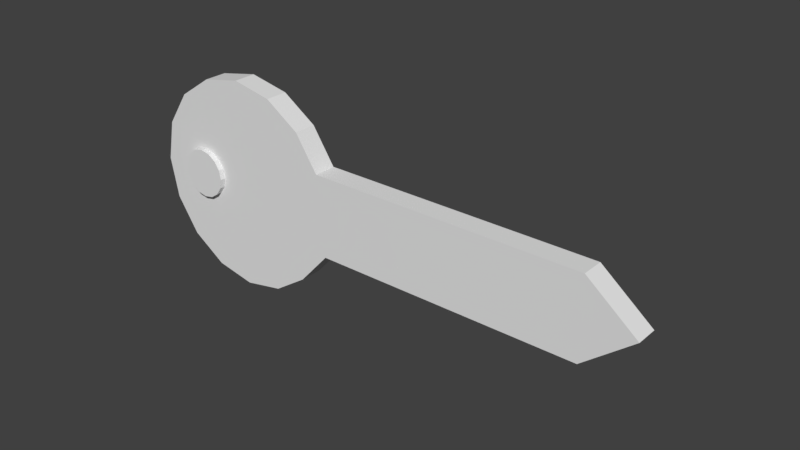 # Source: small-key.blend  (saved by Blender 2.79.0; exported with 4.5.12 LTS)
import bpy
from mathutils import Matrix  # noqa: F401  (used for matrix-valued properties, if any)

bpy.ops.wm.read_factory_settings(use_empty=True)
scene = bpy.context.scene
scene.name = 'Scene'

# ---- collections
col_collection_2 = bpy.data.collections.new('Collection 2'); scene.collection.children.link(col_collection_2)

# ---- world
world_world = bpy.data.worlds.new('World'); scene.world = world_world
world_world.color = (0.05088, 0.05088, 0.05088)
world_world.use_sun_shadow = False
world_world.sun_shadow_jitter_overblur = 0.0
world_world.cycles.sampling_method = 'MANUAL'

# ---- meshes
me_cylinder_001 = bpy.data.meshes.new('Cylinder.001')
me_cylinder_001.from_pydata([(-0.2402, 0.469, -1.485), (-0.2225, 0.5579, -1.485), (-0.1721, 0.6333, -1.485), (-0.09673, 0.6837, -1.485), (-0.007799, 0.7014, -1.485), (0.08114, 0.6837, -1.485), (0.1565, 0.6333, -1.485), (0.2069, 0.5579, -1.485), (0.2246, 0.469, -1.485), (0.2069, 0.38, -1.485), (0.1565, 0.3046, -1.485), (0.08114, 0.2543, -1.485), (-0.007799, 0.2366, -1.485), (-0.09673, 0.2543, -1.485), (-0.1721, 0.3046, -1.485), (-0.2225, 0.38, -1.485), (-0.2225, 0.5579, 1.367), (-0.2402, 0.469, 1.367), (-0.1721, 0.6333, 1.367), (-0.09673, 0.6837, 1.367), (-0.007799, 0.7014, 1.367), (0.08114, 0.6837, 1.367), (0.1565, 0.6333, 1.367), (0.2069, 0.5579, 1.367), (0.2246, 0.469, 1.367), (0.2069, 0.38, 1.367), (0.1565, 0.3046, 1.367), (0.08114, 0.2543, 1.367), (-0.007799, 0.2366, 1.367), (-0.09673, 0.2543, 1.367), (-0.1721, 0.3046, 1.367), (-0.2225, 0.38, 1.367)], [], [(1, 2, 3, 4, 5, 6, 7, 8, 9, 10, 11, 12, 13, 14, 15, 0), (16, 17, 31, 30, 29, 28, 27, 26, 25, 24, 23, 22, 21, 20, 19, 18), (8, 7, 23, 24), (1, 0, 17, 16), (0, 15, 31, 17), (9, 8, 24, 25), (2, 1, 16, 18), (10, 9, 25, 26), (3, 2, 18, 19), (11, 10, 26, 27), (4, 3, 19, 20), (12, 11, 27, 28), (5, 4, 20, 21), (13, 12, 28, 29), (6, 5, 21, 22), (14, 13, 29, 30), (7, 6, 22, 23), (15, 14, 30, 31)])
me_cylinder_001.use_remesh_preserve_volume = False
me_cylinder_001.use_remesh_preserve_attributes = False
me_cylinder_001.use_mirror_vertex_groups = False
me_cylinder_001.update()
me_cylinder = bpy.data.meshes.new('Cylinder')
me_cylinder.from_pydata([(0.0, 1.0, -1.0), (0.0, 1.0, 1.0), (0.3827, 0.9239, -1.0), (0.3827, 0.9239, 1.0), (0.7071, 0.7071, -1.0), (0.7071, 0.7071, 1.0), (0.9239, 0.3827, -1.0), (0.9239, 0.3827, 1.0), (1.0, -4.371e-08, -1.0), (1.0, -4.371e-08, 1.0), (0.9239, -0.3827, -1.0), (0.9239, -0.3827, 1.0), (0.7071, -0.7071, -1.0), (0.7071, -0.7071, 1.0), (0.3827, -0.9996, -1.0), (0.3827, -0.9996, 1.0), (1.51e-07, -1.0, -1.0), (1.51e-07, -1.0, 1.0), (-0.3827, -0.9239, -1.0), (-0.3827, -0.9239, 1.0), (-0.7071, -0.7071, -1.0), (-0.7071, -0.7071, 1.0), (-0.9239, -0.3827, -1.0), (-0.9239, -0.3827, 1.0), (-1.0, 1.192e-08, -1.0), (-1.0, 1.192e-08, 1.0), (-0.9239, 0.3827, -1.0), (-0.9239, 0.3827, 1.0), (-0.7071, 0.7071, -1.0), (-0.7071, 0.7071, 1.0), (-0.3827, 0.9239, -1.0), (-0.3827, 0.9239, 1.0), (1.51e-07, -1.0, 1.0), (1.51e-07, -1.0, -1.0), (-0.3827, -0.9996, -1.0), (-0.3827, -0.9996, 1.0), (0.3827, -3.528, 1.0), (0.3827, -3.528, -1.0), (1.018e-06, -4.002, -1.0), (1.018e-06, -4.002, 1.0), (-0.3827, -3.528, -1.0), (-0.3827, -3.528, 1.0), (-0.007799, 0.2366, -1.0), (-0.007799, 0.2366, 1.0), (-0.2225, 0.38, -1.0), (-0.2225, 0.38, 1.0), (-0.09673, 0.2543, -1.0), (-0.09673, 0.2543, 1.0), (-0.1721, 0.3046, -1.0), (-0.1721, 0.3046, 1.0), (0.08114, 0.2543, -1.0), (0.08114, 0.2543, 1.0), (-0.09673, 0.6837, -1.0), (-0.09673, 0.6837, 1.0), (0.1565, 0.3046, -1.0), (0.1565, 0.3046, 1.0), (0.2069, 0.38, -1.0), (0.2069, 0.38, 1.0), (-0.1721, 0.6333, -1.0), (-0.1721, 0.6333, 1.0), (0.1565, 0.6333, -1.0), (0.1565, 0.6333, 1.0), (-0.2225, 0.5579, -1.0), (-0.2225, 0.5579, 1.0), (-0.2402, 0.469, -1.0), (-0.2402, 0.469, 1.0), (-0.007799, 0.7014, -1.0), (-0.007799, 0.7014, 1.0), (0.08114, 0.6837, -1.0), (0.08114, 0.6837, 1.0), (0.2246, 0.469, -1.0), (0.2246, 0.469, 1.0), (0.2069, 0.5579, -1.0), (0.2069, 0.5579, 1.0)], [], [(0, 1, 3, 2), (2, 3, 5, 4), (4, 5, 7, 6), (6, 7, 9, 8), (8, 9, 11, 10), (10, 11, 13, 12), (12, 13, 15, 14), (33, 32, 39, 38), (17, 19, 35, 32), (18, 19, 21, 20), (20, 21, 23, 22), (22, 23, 25, 24), (24, 25, 27, 26), (26, 27, 29, 28), (3, 1, 31, 29, 65, 63, 59, 53, 67, 69, 61, 73, 71, 5), (28, 29, 31, 30), (30, 31, 1, 0), (0, 2, 4, 70, 72, 60, 68, 66, 52, 58, 62, 64, 28, 30), (32, 35, 41, 39), (16, 17, 32, 33), (19, 18, 34, 35), (18, 16, 33, 34), (37, 36, 39, 38), (38, 39, 41, 40), (17, 16, 38, 39), (16, 14, 37, 38), (35, 34, 40, 41), (34, 33, 38, 40), (15, 17, 39, 36), (14, 15, 36, 37), (58, 59, 63, 62), (70, 71, 73, 72), (56, 57, 71, 70), (54, 55, 57, 56), (62, 63, 65, 64), (52, 53, 59, 58), (66, 67, 53, 52), (44, 45, 49, 48), (50, 51, 55, 54), (48, 49, 47, 46), (60, 61, 69, 68), (42, 43, 51, 50), (5, 71, 57, 55, 51, 43, 47, 49, 45, 65, 29, 27, 25, 23, 21, 19, 17, 15, 13, 11, 9, 7), (28, 64, 44, 48, 46, 42, 50, 54, 56, 70, 4, 6, 8, 10, 12, 14, 16, 18, 20, 22, 24, 26), (72, 73, 61, 60), (68, 69, 67, 66), (46, 47, 43, 42), (64, 65, 45, 44)])
me_cylinder.use_remesh_preserve_volume = False
me_cylinder.use_remesh_preserve_attributes = False
me_cylinder.use_mirror_vertex_groups = False
me_cylinder.update()

# ---- objects
ob_cylinder_001 = bpy.data.objects.new('Cylinder.001', me_cylinder_001)
ob_cylinder = bpy.data.objects.new('Cylinder', me_cylinder)

# ---- transforms, parenting, visibility, modifiers, constraints
ob_cylinder_001.location = (0.0, 0.0, 0.0)
ob_cylinder_001.rotation_euler = (-1.571, 1.571, 0.0)
ob_cylinder_001.scale = (1.0, 1.0, 0.1064)
ob_cylinder_001.hide_viewport = True
ob_cylinder_001.lineart.crease_threshold = 0.0
ob_cylinder.location = (0.0, 0.0, 0.0)
ob_cylinder.rotation_euler = (-1.571, 1.571, 0.0)
ob_cylinder.scale = (1.0, 1.0, 0.1064)
ob_cylinder.lineart.crease_threshold = 0.0

# ---- collection membership
col_collection_2.objects.link(ob_cylinder_001)
col_collection_2.objects.link(ob_cylinder)

# ---- scene / render settings (as saved in the file)
scene.frame_start = 1; scene.frame_end = 250; scene.frame_set(1)
scene.render.engine = 'CYCLES'
scene.render.resolution_percentage = 50
scene.render.dither_intensity = 0.0
scene.cycles.use_denoising = False
scene.cycles.samples = 128
scene.cycles.sampling_pattern = 'TABULATED_SOBOL'
scene.cycles.use_adaptive_sampling = False
scene.cycles.use_light_tree = False
scene.cycles.blur_glossy = 0.0
scene.cycles.sample_clamp_indirect = 0.0
scene.view_settings.view_transform = 'Standard'
bpy.context.view_layer.update()

# ---- added for rendering (the .blend has no active camera and no usable light): camera, sun
cam_auto = bpy.data.cameras.new('AutoCamera')
cam_auto.lens = 50.0
cam_auto.sensor_width = 36.0
cam_auto.clip_end = 1000.0
ob_auto_camera = bpy.data.objects.new('AutoCamera', cam_auto)
scene.collection.objects.link(ob_auto_camera)
ob_auto_camera.location = (6.88141, -6.15872, 4.24516)
ob_auto_camera.rotation_euler = (1.09748, -7.21219e-08, 0.694738)
scene.camera = ob_auto_camera
light_auto_sun = bpy.data.lights.new('AutoSun', 'SUN')
light_auto_sun.energy = 3.0
light_auto_sun.angle = 0.0523599
ob_auto_sun = bpy.data.objects.new('AutoSun', light_auto_sun)
scene.collection.objects.link(ob_auto_sun)
ob_auto_sun.rotation_euler = (0.872665, 0.174533, 0.523599)
bpy.context.view_layer.update()
